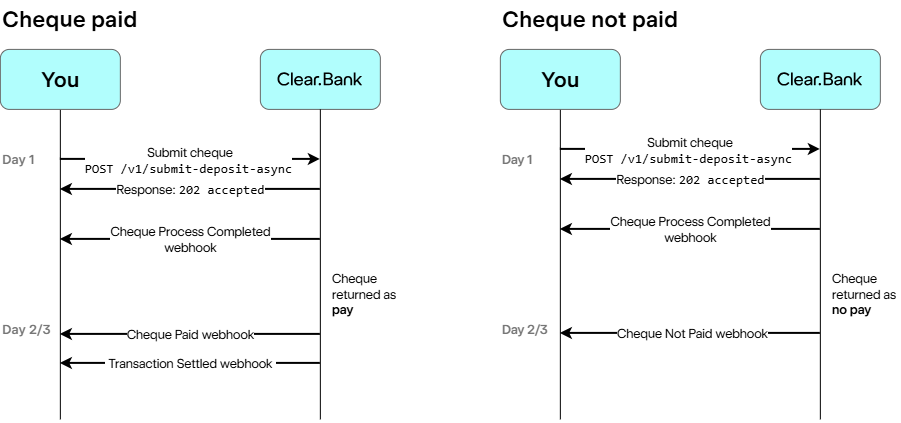

The diagram above was exported from draw.io. Its source (the exported page's mxGraphModel, read from the mxfile embedded in the PNG):
<mxGraphModel dx="717" dy="478" grid="1" gridSize="10" guides="1" tooltips="1" connect="1" arrows="1" fold="1" page="1" pageScale="1" pageWidth="1100" pageHeight="850" background="none" math="0" shadow="0">
  <root>
    <mxCell id="0" />
    <mxCell id="1" parent="0" />
    <mxCell id="A8QHWKEDSwNB4TeZOH2S-4" edge="1" parent="1" source="A8QHWKEDSwNB4TeZOH2S-1" style="edgeStyle=orthogonalEdgeStyle;rounded=0;orthogonalLoop=1;jettySize=auto;html=1;endArrow=none;endFill=0;">
      <mxGeometry relative="1" as="geometry">
        <mxPoint x="80" y="440" as="targetPoint" />
      </mxGeometry>
    </mxCell>
    <mxCell id="A8QHWKEDSwNB4TeZOH2S-1" parent="1" style="rounded=1;whiteSpace=wrap;html=1;strokeColor=#666666;fillColor=#B1FEFD;gradientColor=none;fontFamily=Clear Sans Text;fontStyle=1;fontSize=21;" value="You" vertex="1">
      <mxGeometry height="60" width="120" x="20" y="70" as="geometry" />
    </mxCell>
    <mxCell id="A8QHWKEDSwNB4TeZOH2S-2" parent="1" style="rounded=1;whiteSpace=wrap;html=1;strokeColor=#666666;fillColor=#B1FEFD;gradientColor=none;fontFamily=Clear Sans Text;fontStyle=1;fontSize=21;" value="" vertex="1">
      <mxGeometry height="60" width="120" x="280" y="70" as="geometry" />
    </mxCell>
    <mxCell id="A8QHWKEDSwNB4TeZOH2S-10" edge="1" parent="1" style="endArrow=classic;html=1;rounded=0;strokeWidth=2;fontFamily=Clear Sans Display;fontSize=13;" value="">
      <mxGeometry height="50" relative="1" width="50" as="geometry">
        <mxPoint x="80" y="180" as="sourcePoint" />
        <mxPoint x="340" y="180" as="targetPoint" />
      </mxGeometry>
    </mxCell>
    <mxCell id="A8QHWKEDSwNB4TeZOH2S-11" connectable="0" parent="A8QHWKEDSwNB4TeZOH2S-10" style="edgeLabel;html=1;align=center;verticalAlign=middle;resizable=0;points=[];fontFamily=Clear Sans Display;fontSize=13;" value="&amp;nbsp;Submit cheque&lt;br style=&quot;font-size: 13px;&quot;&gt;&lt;font face=&quot;Consolas&quot;&gt;POST&amp;nbsp;/v1/&lt;span style=&quot;background-color: light-dark(#ffffff, var(--ge-dark-color, #121212));&quot;&gt;submit-deposit-async&lt;/span&gt;&lt;/font&gt;" vertex="1">
      <mxGeometry relative="1" x="0.0863" y="-1" as="geometry">
        <mxPoint x="-13" as="offset" />
      </mxGeometry>
    </mxCell>
    <mxCell id="A8QHWKEDSwNB4TeZOH2S-13" edge="1" parent="1" source="A8QHWKEDSwNB4TeZOH2S-14" style="edgeStyle=orthogonalEdgeStyle;rounded=0;orthogonalLoop=1;jettySize=auto;html=1;endArrow=none;endFill=0;">
      <mxGeometry relative="1" as="geometry">
        <mxPoint x="580" y="440" as="targetPoint" />
      </mxGeometry>
    </mxCell>
    <mxCell id="A8QHWKEDSwNB4TeZOH2S-14" parent="1" style="rounded=1;whiteSpace=wrap;html=1;strokeColor=#666666;fillColor=#B1FEFD;gradientColor=none;fontFamily=Clear Sans Text;fontStyle=1;fontSize=21;" value="You" vertex="1">
      <mxGeometry height="60" width="120" x="520" y="70" as="geometry" />
    </mxCell>
    <mxCell id="A8QHWKEDSwNB4TeZOH2S-16" parent="1" style="rounded=1;whiteSpace=wrap;html=1;strokeColor=#666666;fillColor=#B1FEFD;gradientColor=none;fontFamily=Clear Sans Text;fontStyle=1;fontSize=21;" value="" vertex="1">
      <mxGeometry height="60" width="120" x="780" y="70" as="geometry" />
    </mxCell>
    <mxCell id="A8QHWKEDSwNB4TeZOH2S-23" edge="1" parent="1" style="endArrow=classic;html=1;rounded=0;strokeWidth=2;fontFamily=Clear Sans Display;fontSize=13;" value="">
      <mxGeometry height="50" relative="1" width="50" as="geometry">
        <mxPoint x="840" y="354" as="sourcePoint" />
        <mxPoint x="580" y="354" as="targetPoint" />
      </mxGeometry>
    </mxCell>
    <mxCell id="A8QHWKEDSwNB4TeZOH2S-24" connectable="0" parent="A8QHWKEDSwNB4TeZOH2S-23" style="edgeLabel;html=1;align=center;verticalAlign=middle;resizable=0;points=[];fontFamily=Clear Sans Display;fontSize=13;" value="Cheque Not Paid webhook" vertex="1">
      <mxGeometry relative="1" x="0.0863" y="-1" as="geometry">
        <mxPoint x="13" y="1" as="offset" />
      </mxGeometry>
    </mxCell>
    <mxCell id="A8QHWKEDSwNB4TeZOH2S-26" edge="1" parent="1" style="endArrow=classic;html=1;rounded=0;strokeWidth=2;fontFamily=Clear Sans Display;fontSize=13;" value="">
      <mxGeometry height="50" relative="1" width="50" as="geometry">
        <mxPoint x="340" y="355" as="sourcePoint" />
        <mxPoint x="80" y="355" as="targetPoint" />
      </mxGeometry>
    </mxCell>
    <mxCell id="A8QHWKEDSwNB4TeZOH2S-27" connectable="0" parent="A8QHWKEDSwNB4TeZOH2S-26" style="edgeLabel;html=1;align=center;verticalAlign=middle;resizable=0;points=[];fontFamily=Clear Sans Display;fontSize=13;" value="Cheque Paid webhook" vertex="1">
      <mxGeometry relative="1" x="0.0863" y="-1" as="geometry">
        <mxPoint x="11" y="1" as="offset" />
      </mxGeometry>
    </mxCell>
    <mxCell id="A8QHWKEDSwNB4TeZOH2S-28" edge="1" parent="1" style="endArrow=classic;html=1;rounded=0;strokeWidth=2;fontFamily=Clear Sans Display;fontSize=13;" value="">
      <mxGeometry height="50" relative="1" width="50" as="geometry">
        <mxPoint x="340" y="384" as="sourcePoint" />
        <mxPoint x="80" y="384" as="targetPoint" />
      </mxGeometry>
    </mxCell>
    <mxCell id="A8QHWKEDSwNB4TeZOH2S-29" connectable="0" parent="A8QHWKEDSwNB4TeZOH2S-28" style="edgeLabel;html=1;align=center;verticalAlign=middle;resizable=0;points=[];fontFamily=Clear Sans Display;fontSize=13;" value="&amp;nbsp;Transaction Settled&amp;nbsp;webhook&amp;nbsp;" vertex="1">
      <mxGeometry relative="1" x="0.0863" y="-1" as="geometry">
        <mxPoint x="11" y="1" as="offset" />
      </mxGeometry>
    </mxCell>
    <mxCell id="A8QHWKEDSwNB4TeZOH2S-32" parent="1" style="text;html=1;strokeColor=none;fillColor=none;align=left;verticalAlign=middle;whiteSpace=wrap;rounded=0;fontFamily=Clear Sans Display;fontSize=13;" value="Cheque returned as &lt;b style=&quot;font-size: 13px;&quot;&gt;pay&lt;/b&gt;" vertex="1">
      <mxGeometry height="70" width="80" x="350" y="280" as="geometry" />
    </mxCell>
    <mxCell id="A8QHWKEDSwNB4TeZOH2S-33" edge="1" parent="1" source="A8QHWKEDSwNB4TeZOH2S-2" style="edgeStyle=orthogonalEdgeStyle;rounded=0;orthogonalLoop=1;jettySize=auto;html=1;endArrow=none;endFill=0;exitX=0.5;exitY=1;exitDx=0;exitDy=0;">
      <mxGeometry relative="1" as="geometry">
        <mxPoint x="269.16999999999996" y="130" as="sourcePoint" />
        <mxPoint x="340" y="440" as="targetPoint" />
      </mxGeometry>
    </mxCell>
    <mxCell id="A8QHWKEDSwNB4TeZOH2S-34" edge="1" parent="1" source="A8QHWKEDSwNB4TeZOH2S-16" style="edgeStyle=orthogonalEdgeStyle;rounded=0;orthogonalLoop=1;jettySize=auto;html=1;endArrow=none;endFill=0;exitX=0.5;exitY=1;exitDx=0;exitDy=0;">
      <mxGeometry relative="1" as="geometry">
        <mxPoint x="769.58" y="130" as="sourcePoint" />
        <mxPoint x="840" y="440" as="targetPoint" />
      </mxGeometry>
    </mxCell>
    <mxCell id="A8QHWKEDSwNB4TeZOH2S-35" parent="1" style="text;html=1;strokeColor=none;fillColor=none;align=left;verticalAlign=middle;whiteSpace=wrap;rounded=0;fontFamily=Clear Sans Display;fontSize=13;" value="Cheque returned as &lt;b style=&quot;font-size: 13px;&quot;&gt;no pay&lt;/b&gt;" vertex="1">
      <mxGeometry height="60" width="70" x="850" y="285" as="geometry" />
    </mxCell>
    <mxCell id="k6_DQ5_3Fa0vxR0vJwsn-1" edge="1" parent="1" style="endArrow=classic;html=1;rounded=0;strokeWidth=2;fontFamily=Clear Sans Display;fontSize=13;" value="">
      <mxGeometry height="50" relative="1" width="50" as="geometry">
        <mxPoint x="340" y="210" as="sourcePoint" />
        <mxPoint x="80" y="210" as="targetPoint" />
      </mxGeometry>
    </mxCell>
    <mxCell id="k6_DQ5_3Fa0vxR0vJwsn-2" connectable="0" parent="k6_DQ5_3Fa0vxR0vJwsn-1" style="edgeLabel;html=1;align=center;verticalAlign=middle;resizable=0;points=[];fontFamily=Clear Sans Display;fontSize=13;" value="Response: &lt;font face=&quot;Consolas&quot;&gt;202 accepted&lt;/font&gt;" vertex="1">
      <mxGeometry relative="1" x="0.0863" y="-1" as="geometry">
        <mxPoint x="11" y="1" as="offset" />
      </mxGeometry>
    </mxCell>
    <mxCell id="HP1LQoGzYPxZNQ9dJg3Y-1" parent="1" style="text;strokeColor=none;fillColor=none;html=1;fontSize=22;fontStyle=1;verticalAlign=middle;align=left;fontFamily=Clear Sans Text;" value="Cheque paid" vertex="1">
      <mxGeometry height="40" width="310" x="20" y="20" as="geometry" />
    </mxCell>
    <mxCell id="HP1LQoGzYPxZNQ9dJg3Y-3" parent="1" style="text;strokeColor=none;fillColor=none;html=1;fontSize=22;fontStyle=1;verticalAlign=middle;align=left;fontFamily=Clear Sans Text;" value="Cheque not paid" vertex="1">
      <mxGeometry height="40" width="350" x="520" y="20" as="geometry" />
    </mxCell>
    <mxCell id="muiywm4b3Tkst_EwBBKb-1" parent="1" style="text;html=1;strokeColor=none;fillColor=none;align=left;verticalAlign=middle;whiteSpace=wrap;rounded=0;fontFamily=Clear Sans Text;fontSize=13;fontStyle=1;fontColor=#767676;" value="Day 1" vertex="1">
      <mxGeometry height="40" width="55" x="20" y="160" as="geometry" />
    </mxCell>
    <mxCell id="muiywm4b3Tkst_EwBBKb-2" parent="1" style="text;html=1;strokeColor=none;fillColor=none;align=left;verticalAlign=middle;whiteSpace=wrap;rounded=0;fontFamily=Clear Sans Display;fontSize=13;fontStyle=1;fontColor=#767676;" value="Day 1" vertex="1">
      <mxGeometry height="40" width="55" x="520" y="160" as="geometry" />
    </mxCell>
    <mxCell id="muiywm4b3Tkst_EwBBKb-3" parent="1" style="text;html=1;strokeColor=none;fillColor=none;align=left;verticalAlign=middle;whiteSpace=wrap;rounded=0;fontFamily=Clear Sans Text;fontSize=13;fontStyle=1;fontColor=#767676;" value="Day 2/3" vertex="1">
      <mxGeometry height="40" width="55" x="20" y="330" as="geometry" />
    </mxCell>
    <mxCell id="muiywm4b3Tkst_EwBBKb-4" parent="1" style="text;html=1;strokeColor=none;fillColor=none;align=left;verticalAlign=middle;whiteSpace=wrap;rounded=0;fontFamily=Clear Sans Display;fontSize=13;fontStyle=1;fontColor=#767676;" value="Day 2/3" vertex="1">
      <mxGeometry height="40" width="55" x="520" y="330" as="geometry" />
    </mxCell>
    <mxCell id="JEQwTs2D3ew61EhVBC4k-3" edge="1" parent="1" style="endArrow=classic;html=1;rounded=0;strokeWidth=2;fontFamily=Clear Sans Display;fontSize=13;" value="">
      <mxGeometry height="50" relative="1" width="50" as="geometry">
        <mxPoint x="340" y="260" as="sourcePoint" />
        <mxPoint x="80" y="260" as="targetPoint" />
      </mxGeometry>
    </mxCell>
    <mxCell id="JEQwTs2D3ew61EhVBC4k-4" connectable="0" parent="JEQwTs2D3ew61EhVBC4k-3" style="edgeLabel;html=1;align=center;verticalAlign=middle;resizable=0;points=[];fontFamily=Clear Sans Display;fontSize=13;" value="Cheque Process Completed&lt;div&gt;webhook&lt;/div&gt;" vertex="1">
      <mxGeometry relative="1" x="0.0863" y="-1" as="geometry">
        <mxPoint x="11" y="1" as="offset" />
      </mxGeometry>
    </mxCell>
    <mxCell id="JEQwTs2D3ew61EhVBC4k-6" edge="1" parent="1" style="endArrow=classic;html=1;rounded=0;strokeWidth=2;fontFamily=Clear Sans Display;fontSize=13;" value="">
      <mxGeometry height="50" relative="1" width="50" as="geometry">
        <mxPoint x="580" y="170" as="sourcePoint" />
        <mxPoint x="840" y="170" as="targetPoint" />
      </mxGeometry>
    </mxCell>
    <mxCell id="JEQwTs2D3ew61EhVBC4k-7" connectable="0" parent="JEQwTs2D3ew61EhVBC4k-6" style="edgeLabel;html=1;align=center;verticalAlign=middle;resizable=0;points=[];fontFamily=Clear Sans Display;fontSize=13;" value="&amp;nbsp;Submit cheque&lt;br style=&quot;font-size: 13px;&quot;&gt;&lt;font face=&quot;Consolas&quot;&gt;POST&amp;nbsp;/v1/&lt;span style=&quot;background-color: light-dark(#ffffff, var(--ge-dark-color, #121212));&quot;&gt;submit-deposit-async&lt;/span&gt;&lt;/font&gt;" vertex="1">
      <mxGeometry relative="1" x="0.0863" y="-1" as="geometry">
        <mxPoint x="-13" as="offset" />
      </mxGeometry>
    </mxCell>
    <mxCell id="JEQwTs2D3ew61EhVBC4k-8" edge="1" parent="1" style="endArrow=classic;html=1;rounded=0;strokeWidth=2;fontFamily=Clear Sans Display;fontSize=13;" value="">
      <mxGeometry height="50" relative="1" width="50" as="geometry">
        <mxPoint x="840" y="200" as="sourcePoint" />
        <mxPoint x="580" y="200" as="targetPoint" />
      </mxGeometry>
    </mxCell>
    <mxCell id="JEQwTs2D3ew61EhVBC4k-9" connectable="0" parent="JEQwTs2D3ew61EhVBC4k-8" style="edgeLabel;html=1;align=center;verticalAlign=middle;resizable=0;points=[];fontFamily=Clear Sans Display;fontSize=13;" value="Response: &lt;font face=&quot;Consolas&quot;&gt;202 accepted&lt;/font&gt;" vertex="1">
      <mxGeometry relative="1" x="0.0863" y="-1" as="geometry">
        <mxPoint x="11" y="1" as="offset" />
      </mxGeometry>
    </mxCell>
    <mxCell id="JEQwTs2D3ew61EhVBC4k-10" edge="1" parent="1" style="endArrow=classic;html=1;rounded=0;strokeWidth=2;fontFamily=Clear Sans Display;fontSize=13;" value="">
      <mxGeometry height="50" relative="1" width="50" as="geometry">
        <mxPoint x="840" y="250" as="sourcePoint" />
        <mxPoint x="580" y="250" as="targetPoint" />
      </mxGeometry>
    </mxCell>
    <mxCell id="JEQwTs2D3ew61EhVBC4k-11" connectable="0" parent="JEQwTs2D3ew61EhVBC4k-10" style="edgeLabel;html=1;align=center;verticalAlign=middle;resizable=0;points=[];fontFamily=Clear Sans Display;fontSize=13;" value="Cheque Process Completed&lt;div&gt;webhook&lt;/div&gt;" vertex="1">
      <mxGeometry relative="1" x="0.0863" y="-1" as="geometry">
        <mxPoint x="11" y="1" as="offset" />
      </mxGeometry>
    </mxCell>
    <mxCell id="a1eRkojZLECK2ILv5-wp-1" parent="1" style="shape=image;aspect=fixed;image=data:image/svg+xml,(base64 omitted: 3380 chars);fontFamily=Clear Sans Display;" value="" vertex="1">
      <mxGeometry height="84.27" width="150" x="265" y="57.860000000000014" as="geometry" />
    </mxCell>
    <mxCell id="j9DOmp_sVBfVzrPiIpR1-1" parent="1" style="shape=image;aspect=fixed;image=data:image/svg+xml,(base64 omitted: 3380 chars);fontFamily=Clear Sans Display;" value="" vertex="1">
      <mxGeometry height="84.27" width="150" x="765" y="57.860000000000014" as="geometry" />
    </mxCell>
  </root>
</mxGraphModel>